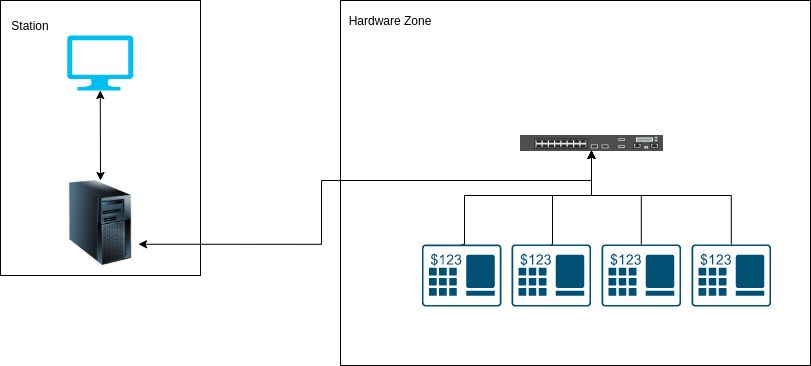

The diagram above was exported from draw.io. Its source (the exported page's mxGraphModel, read from the mxfile embedded in the PNG):
<mxGraphModel dx="801" dy="494" grid="1" gridSize="10" guides="1" tooltips="1" connect="1" arrows="1" fold="1" page="1" pageScale="1" pageWidth="827" pageHeight="1169" math="0" shadow="0">
  <root>
    <mxCell id="0" />
    <mxCell id="1" parent="0" />
    <mxCell id="QTk0hk3Ou-WPW3rZwfd5-1" value="" style="rounded=0;whiteSpace=wrap;html=1;" vertex="1" parent="1">
      <mxGeometry x="349" y="420" width="470" height="365" as="geometry" />
    </mxCell>
    <mxCell id="QTk0hk3Ou-WPW3rZwfd5-2" style="edgeStyle=orthogonalEdgeStyle;rounded=0;orthogonalLoop=1;jettySize=auto;html=1;exitX=0.5;exitY=0;exitDx=0;exitDy=0;exitPerimeter=0;" edge="1" parent="1" source="QTk0hk3Ou-WPW3rZwfd5-37" target="QTk0hk3Ou-WPW3rZwfd5-6">
      <mxGeometry relative="1" as="geometry">
        <mxPoint x="473" y="555" as="targetPoint" />
        <Array as="points">
          <mxPoint x="473" y="664" />
          <mxPoint x="473" y="615" />
          <mxPoint x="600" y="615" />
        </Array>
        <mxPoint x="473" y="655" as="sourcePoint" />
      </mxGeometry>
    </mxCell>
    <mxCell id="QTk0hk3Ou-WPW3rZwfd5-3" style="edgeStyle=orthogonalEdgeStyle;rounded=0;orthogonalLoop=1;jettySize=auto;html=1;exitX=0.5;exitY=0;exitDx=0;exitDy=0;exitPerimeter=0;" edge="1" parent="1" source="QTk0hk3Ou-WPW3rZwfd5-38" target="QTk0hk3Ou-WPW3rZwfd5-6">
      <mxGeometry relative="1" as="geometry">
        <Array as="points">
          <mxPoint x="561" y="664" />
          <mxPoint x="561" y="615" />
          <mxPoint x="600" y="615" />
        </Array>
        <mxPoint x="561" y="655" as="sourcePoint" />
      </mxGeometry>
    </mxCell>
    <mxCell id="QTk0hk3Ou-WPW3rZwfd5-4" style="edgeStyle=orthogonalEdgeStyle;rounded=0;orthogonalLoop=1;jettySize=auto;html=1;exitX=0.5;exitY=0;exitDx=0;exitDy=0;exitPerimeter=0;" edge="1" parent="1" source="QTk0hk3Ou-WPW3rZwfd5-35" target="QTk0hk3Ou-WPW3rZwfd5-6">
      <mxGeometry relative="1" as="geometry">
        <Array as="points">
          <mxPoint x="650" y="615" />
          <mxPoint x="600" y="615" />
        </Array>
        <mxPoint x="649" y="655" as="sourcePoint" />
      </mxGeometry>
    </mxCell>
    <mxCell id="QTk0hk3Ou-WPW3rZwfd5-5" style="edgeStyle=orthogonalEdgeStyle;rounded=0;orthogonalLoop=1;jettySize=auto;html=1;exitX=0.5;exitY=0;exitDx=0;exitDy=0;exitPerimeter=0;" edge="1" parent="1" source="QTk0hk3Ou-WPW3rZwfd5-36" target="QTk0hk3Ou-WPW3rZwfd5-6">
      <mxGeometry relative="1" as="geometry">
        <Array as="points">
          <mxPoint x="740" y="615" />
          <mxPoint x="600" y="615" />
        </Array>
        <mxPoint x="733" y="655" as="sourcePoint" />
      </mxGeometry>
    </mxCell>
    <mxCell id="QTk0hk3Ou-WPW3rZwfd5-6" value="" style="html=1;verticalLabelPosition=bottom;verticalAlign=top;outlineConnect=0;shadow=0;dashed=0;shape=mxgraph.rack.hpe_aruba.gateways_controllers.aruba_7010_mobility_controller_front;" vertex="1" parent="1">
      <mxGeometry x="529" y="555" width="142" height="15" as="geometry" />
    </mxCell>
    <mxCell id="QTk0hk3Ou-WPW3rZwfd5-7" value="Hardware Zone" style="text;html=1;strokeColor=none;fillColor=none;align=center;verticalAlign=middle;whiteSpace=wrap;rounded=0;" vertex="1" parent="1">
      <mxGeometry x="354" y="430" width="90" height="20" as="geometry" />
    </mxCell>
    <mxCell id="QTk0hk3Ou-WPW3rZwfd5-8" value="" style="rounded=0;whiteSpace=wrap;html=1;" vertex="1" parent="1">
      <mxGeometry x="9" y="420" width="200" height="275" as="geometry" />
    </mxCell>
    <mxCell id="QTk0hk3Ou-WPW3rZwfd5-9" value="Station" style="text;html=1;strokeColor=none;fillColor=none;align=center;verticalAlign=middle;whiteSpace=wrap;rounded=0;" vertex="1" parent="1">
      <mxGeometry x="19" y="435" width="40" height="20" as="geometry" />
    </mxCell>
    <mxCell id="QTk0hk3Ou-WPW3rZwfd5-10" value="" style="image;html=1;image=img/lib/clip_art/computers/Server_Tower_128x128.png" vertex="1" parent="1">
      <mxGeometry x="71" y="600" width="76" height="85" as="geometry" />
    </mxCell>
    <mxCell id="QTk0hk3Ou-WPW3rZwfd5-11" value="" style="verticalLabelPosition=bottom;html=1;verticalAlign=top;align=center;strokeColor=none;fillColor=#00BEF2;shape=mxgraph.azure.computer;pointerEvents=1;" vertex="1" parent="1">
      <mxGeometry x="75.75" y="455" width="66" height="55" as="geometry" />
    </mxCell>
    <mxCell id="QTk0hk3Ou-WPW3rZwfd5-12" style="edgeStyle=orthogonalEdgeStyle;rounded=0;orthogonalLoop=1;jettySize=auto;html=1;entryX=1;entryY=0.75;entryDx=0;entryDy=0;" edge="1" parent="1" source="QTk0hk3Ou-WPW3rZwfd5-6" target="QTk0hk3Ou-WPW3rZwfd5-10">
      <mxGeometry relative="1" as="geometry">
        <Array as="points">
          <mxPoint x="600" y="600" />
          <mxPoint x="330" y="600" />
          <mxPoint x="330" y="664" />
        </Array>
      </mxGeometry>
    </mxCell>
    <mxCell id="QTk0hk3Ou-WPW3rZwfd5-20" value="" style="endArrow=classic;startArrow=classic;html=1;entryX=0.5;entryY=1;entryDx=0;entryDy=0;entryPerimeter=0;exitX=0.5;exitY=0;exitDx=0;exitDy=0;" edge="1" parent="1" source="QTk0hk3Ou-WPW3rZwfd5-10" target="QTk0hk3Ou-WPW3rZwfd5-11">
      <mxGeometry width="50" height="50" relative="1" as="geometry">
        <mxPoint x="100" y="580" as="sourcePoint" />
        <mxPoint x="150" y="530" as="targetPoint" />
      </mxGeometry>
    </mxCell>
    <mxCell id="QTk0hk3Ou-WPW3rZwfd5-35" value="" style="points=[[0.015,0.015,0],[0.985,0.015,0],[0.985,0.985,0],[0.015,0.985,0],[0.25,0,0],[0.5,0,0],[0.75,0,0],[1,0.25,0],[1,0.5,0],[1,0.75,0],[0.75,1,0],[0.5,1,0],[0.25,1,0],[0,0.75,0],[0,0.5,0],[0,0.25,0]];verticalLabelPosition=bottom;html=1;verticalAlign=top;aspect=fixed;align=center;pointerEvents=1;shape=mxgraph.cisco19.pos;fillColor=#005073;strokeColor=none;" vertex="1" parent="1">
      <mxGeometry x="610" y="663.91" width="79.6" height="62.18" as="geometry" />
    </mxCell>
    <mxCell id="QTk0hk3Ou-WPW3rZwfd5-36" value="" style="points=[[0.015,0.015,0],[0.985,0.015,0],[0.985,0.985,0],[0.015,0.985,0],[0.25,0,0],[0.5,0,0],[0.75,0,0],[1,0.25,0],[1,0.5,0],[1,0.75,0],[0.75,1,0],[0.5,1,0],[0.25,1,0],[0,0.75,0],[0,0.5,0],[0,0.25,0]];verticalLabelPosition=bottom;html=1;verticalAlign=top;aspect=fixed;align=center;pointerEvents=1;shape=mxgraph.cisco19.pos;fillColor=#005073;strokeColor=none;" vertex="1" parent="1">
      <mxGeometry x="700" y="663.91" width="79.6" height="62.19" as="geometry" />
    </mxCell>
    <mxCell id="QTk0hk3Ou-WPW3rZwfd5-37" value="" style="points=[[0.015,0.015,0],[0.985,0.015,0],[0.985,0.985,0],[0.015,0.985,0],[0.25,0,0],[0.5,0,0],[0.75,0,0],[1,0.25,0],[1,0.5,0],[1,0.75,0],[0.75,1,0],[0.5,1,0],[0.25,1,0],[0,0.75,0],[0,0.5,0],[0,0.25,0]];verticalLabelPosition=bottom;html=1;verticalAlign=top;aspect=fixed;align=center;pointerEvents=1;shape=mxgraph.cisco19.pos;fillColor=#005073;strokeColor=none;" vertex="1" parent="1">
      <mxGeometry x="430.4" y="663.92" width="79.6" height="62.18" as="geometry" />
    </mxCell>
    <mxCell id="QTk0hk3Ou-WPW3rZwfd5-38" value="" style="points=[[0.015,0.015,0],[0.985,0.015,0],[0.985,0.985,0],[0.015,0.985,0],[0.25,0,0],[0.5,0,0],[0.75,0,0],[1,0.25,0],[1,0.5,0],[1,0.75,0],[0.75,1,0],[0.5,1,0],[0.25,1,0],[0,0.75,0],[0,0.5,0],[0,0.25,0]];verticalLabelPosition=bottom;html=1;verticalAlign=top;aspect=fixed;align=center;pointerEvents=1;shape=mxgraph.cisco19.pos;fillColor=#005073;strokeColor=none;" vertex="1" parent="1">
      <mxGeometry x="520" y="663.91" width="79.6" height="62.18" as="geometry" />
    </mxCell>
  </root>
</mxGraphModel>